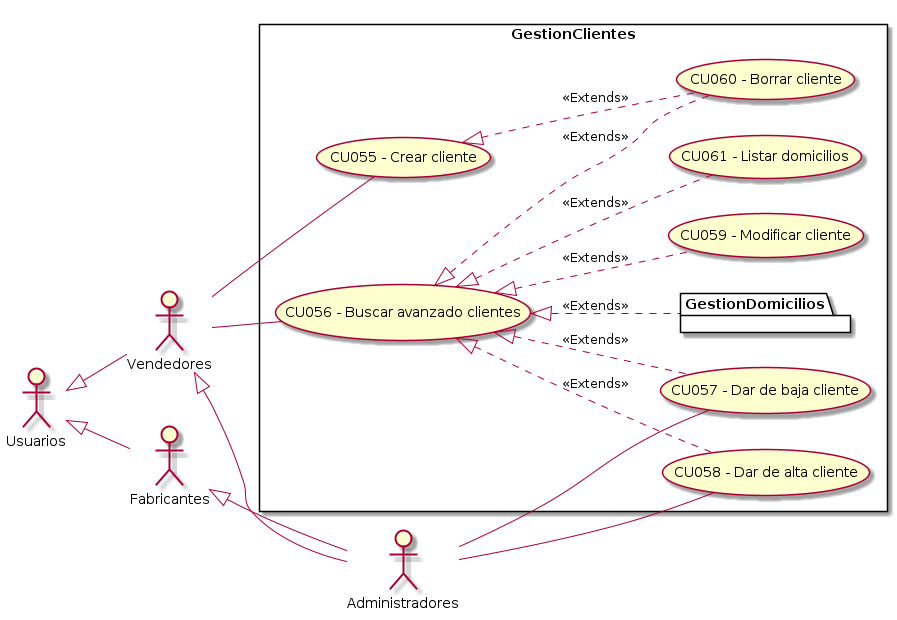

The diagram above was rendered by PlantUML. Its source (embedded in the PNG):
@startuml GestionClientes
top to bottom direction
:Usuarios: 
:Administradores: 
:Vendedores:
:Fabricantes:

Usuarios <|-- Vendedores
Usuarios <|-- Fabricantes
Vendedores <|-- Administradores
Fabricantes <|-- Administradores

 left to right direction

rectangle GestionClientes{
    UseCase "CU055 - Crear cliente" as C
    UseCase "CU056 - Buscar avanzado clientes" as BA
    UseCase "CU057 - Dar de baja cliente" as DB
    UseCase "CU058 - Dar de alta cliente" as DA
    UseCase "CU059 - Modificar cliente" as M
    UseCase "CU060 - Borrar cliente" as B
    UseCase "CU061 - Listar domicilios" as ListarDomicilios
    package GestionDomicilios{
    }
    BA <|.. M : <<Extends>>
    BA <|.. DA : <<Extends>>
    BA <|.. DB : <<Extends>>
    BA <|.. B : <<Extends>>
    C <|.. B : <<Extends>>
    BA <|.. ListarDomicilios : <<Extends>>
    BA <|.. GestionDomicilios : <<Extends>>
}
    Vendedores -- C
    Vendedores -- BA
    Administradores -- DB
    Administradores -- DA

@enduml